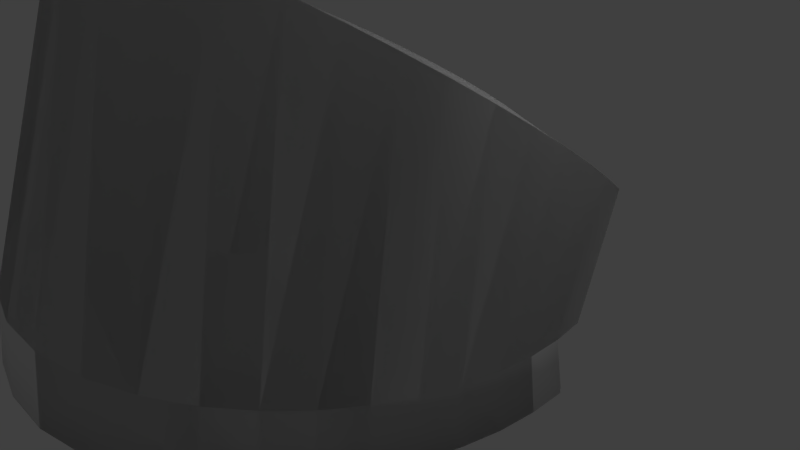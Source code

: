 # Source: controlpanel.blend  (saved by Blender 2.78.0; exported with 4.5.12 LTS)
import bpy
from mathutils import Matrix  # noqa: F401  (used for matrix-valued properties, if any)

bpy.ops.wm.read_factory_settings(use_empty=True)
scene = bpy.context.scene
scene.name = 'Scene'

# ---- collections
col_collection_1 = bpy.data.collections.new('Collection 1'); scene.collection.children.link(col_collection_1)

# ---- world
world_world = bpy.data.worlds.new('World'); scene.world = world_world
world_world.color = (0.05088, 0.05088, 0.05088)
world_world.use_sun_shadow = False
world_world.sun_shadow_jitter_overblur = 0.0
world_world.cycles.sampling_method = 'MANUAL'

# ---- cameras
cam_camera = bpy.data.cameras.new('Camera')
cam_camera.clip_end = 100.0
cam_camera.lens = 35.0
cam_camera.sensor_width = 32.0
cam_camera.sensor_height = 18.0
cam_camera.ortho_scale = 7.314
cam_camera.dof.focus_distance = 0.0
cam_camera.dof.aperture_fstop = 128.0

# ---- lights
light_lamp = bpy.data.lights.new('Lamp', 'POINT')
light_lamp.transmission_factor = 0.0
light_lamp.cutoff_distance = 30.0
light_lamp.energy = 100.0
light_lamp.shadow_buffer_clip_start = 1.001
light_lamp.shadow_soft_size = 0.1
light_lamp.shadow_maximum_resolution = 0.006
light_lamp.use_absolute_resolution = True

# ---- meshes
me_torus_000 = bpy.data.meshes.new('Torus.000')
me_torus_000.from_pydata([(0.7814, -0.05872, -0.1528), (1.109, 0.05381, -0.3508), (0.0226, 0.2375, -0.4371), (0.001684, -0.7037, 0.3015), (0.04059, -1.035, 0.4771), (0.1039, -0.6979, 0.2969), (0.2572, -1.008, 0.4522), (0.2043, -0.6812, 0.2846), (0.4483, -0.9514, 0.4036), (0.3012, -0.6539, 0.265), (0.6089, -0.8757, 0.3412), (0.3929, -0.6164, 0.2384), (0.7416, -0.7886, 0.2715), (0.4778, -0.5695, 0.2051), (0.8504, -0.6942, 0.198), (0.5546, -0.5138, 0.1659), (0.9387, -0.5947, 0.1221), (0.6218, -0.4504, 0.1212), (1.008, -0.4911, 0.04453), (0.6783, -0.3804, 0.07205), (1.061, -0.3845, -0.03429), (0.7232, -0.3048, 0.01912), (1.097, -0.2756, -0.1139), (0.7557, -0.2251, -0.03665), (1.117, -0.1655, -0.1936), (0.7752, -0.1426, -0.0943), (1.12, -0.05532, -0.2729), (0.4318, -1.35, -0.7536), (0.4302, -1.391, -1.014), (1.048, -0.6385, -0.7856), (1.085, -0.504, -0.7884), (0.8512, -1.064, -0.9967), (0.9457, -0.9365, -0.9922), (0.02015, -1.493, -1.023), (0.2362, -1.461, -1.02), (0.2403, -1.423, -0.7472), (0.7261, -1.143, -0.7674), (0.7357, -1.185, -1.002), (1.078, -0.6664, -0.9851), (1.118, -0.5267, -0.9823), (0.8355, -1.024, -0.7732), (0.9244, -0.8996, -0.7781), (1.105, -0.3682, -0.7907), (1.14, -0.3856, -0.98), (0.02353, -1.457, -0.7431), (1.021, -0.8034, -0.9883), (0.9949, -0.7708, -0.7822), (0.5964, -1.296, -1.008), (0.5929, -1.253, -0.7607), (1.109, -0.2325, -0.7927), (0.7924, -0.07109, -0.8131), (1.146, -0.2444, -0.9781), (0.8298, -0.07683, -0.9455), (-0.001983, -0.1224, -0.967), (1.109, 0.05381, -0.3508), (0.04059, -1.035, 0.4771), (0.2572, -1.008, 0.4522), (0.4483, -0.9514, 0.4036), (0.6089, -0.8757, 0.3412), (0.7416, -0.7886, 0.2715), (0.8504, -0.6942, 0.198), (0.9387, -0.5947, 0.1221), (1.008, -0.4911, 0.04453), (1.061, -0.3845, -0.03429), (1.097, -0.2756, -0.1139), (1.117, -0.1655, -0.1936), (1.12, -0.05532, -0.2729), (0.4318, -1.35, -0.7536), (1.048, -0.6385, -0.7856), (1.085, -0.504, -0.7884), (0.2403, -1.423, -0.7472), (0.7261, -1.143, -0.7674), (0.8355, -1.024, -0.7732), (0.9244, -0.8996, -0.7781), (1.105, -0.3682, -0.7907), (0.02353, -1.457, -0.7431), (0.9949, -0.7708, -0.7822), (0.5929, -1.253, -0.7607), (1.109, -0.2325, -0.7927), (1.098, -0.09831, -0.7943)], [], [(0, 2, 1), (1, 2, 53, 50), (2, 5, 3), (3, 5, 6, 4), (2, 7, 5), (5, 7, 8, 6), (2, 9, 7), (7, 9, 10, 8), (2, 11, 9), (9, 11, 12, 10), (26, 1, 50, 49), (2, 13, 11), (11, 13, 14, 12), (2, 15, 13), (13, 15, 16, 14), (2, 17, 15), (15, 17, 18, 16), (2, 19, 17), (17, 19, 20, 18), (2, 21, 19), (19, 21, 22, 20), (2, 23, 21), (21, 23, 24, 22), (2, 25, 23), (23, 25, 26, 24), (2, 0, 25), (25, 0, 1, 26), (50, 53, 52), (44, 35, 34, 33), (33, 34, 53), (35, 27, 28, 34), (34, 28, 53), (27, 48, 47, 28), (28, 47, 53), (48, 36, 37, 47), (47, 37, 53), (36, 40, 31, 37), (37, 31, 53), (40, 41, 32, 31), (31, 32, 53), (41, 46, 45, 32), (32, 45, 53), (46, 29, 38, 45), (45, 38, 53), (29, 30, 39, 38), (38, 39, 53), (30, 42, 43, 39), (39, 43, 53), (42, 49, 51, 43), (43, 51, 53), (49, 50, 52, 51), (51, 52, 53), (56, 57, 67, 70), (63, 64, 69, 68), (57, 58, 77, 67), (55, 56, 70, 75), (66, 54, 79, 78), (60, 61, 73, 72), (58, 59, 71, 77), (65, 66, 78, 74), (62, 63, 68, 76), (59, 60, 72, 71), (61, 62, 76, 73), (64, 65, 74, 69)])
me_torus_000.polygons.foreach_set('use_smooth', [0, 0, 0, 1, 0, 1, 0, 1, 0, 1, 0, 0, 1, 0, 1, 0, 1, 0, 1, 0, 1, 0, 1, 0, 1, 0, 1, 0, 1, 0, 1, 0, 1, 0, 1, 0, 1, 0, 1, 0, 1, 0, 1, 0, 1, 0, 1, 0, 1, 0, 1, 0, 1, 1, 1, 1, 1, 1, 1, 1, 1, 1, 1, 1])
me_torus_000.use_remesh_preserve_volume = False
me_torus_000.use_remesh_preserve_attributes = False
me_torus_000.use_mirror_vertex_groups = False
me_torus_000.update()
me_torus_001 = bpy.data.meshes.new('Torus.001')
me_torus_001.from_pydata([(0.7814, -0.05872, -0.1528), (1.109, 0.05381, -0.3508), (0.0226, 0.2375, -0.4194), (-0.7794, 0.02059, -0.1989), (-1.08, 0.165, -0.3977), (-0.7856, -0.06331, -0.1403), (-1.108, 0.05792, -0.3386), (-0.7784, -0.1472, -0.0819), (-1.121, -0.05179, -0.2596), (-0.7579, -0.2296, -0.02457), (-1.118, -0.163, -0.1792), (-0.7245, -0.3091, 0.03068), (-1.098, -0.2747, -0.09798), (-0.6787, -0.3843, 0.08289), (-1.062, -0.3859, -0.01654), (-0.6214, -0.4541, 0.1312), (-1.008, -0.4958, 0.0647), (-0.5534, -0.5171, 0.1747), (-0.9357, -0.6035, 0.1453), (-0.476, -0.5723, 0.2127), (-0.8421, -0.7081, 0.2248), (-0.3906, -0.6187, 0.2446), (-0.7238, -0.808, 0.3019), (-0.2984, -0.6556, 0.2698), (-0.576, -0.8994, 0.3734), (-0.2012, -0.6824, 0.2879), (-0.3952, -0.9749, 0.4329), (-0.1006, -0.6985, 0.2985), (-0.1845, -1.024, 0.4705), (0.001684, -0.7037, 0.3015), (0.04059, -1.035, 0.4771), (0.1039, -0.6979, 0.2969), (0.2572, -1.008, 0.4522), (0.2043, -0.6812, 0.2846), (0.4483, -0.9514, 0.4036), (0.3012, -0.6539, 0.265), (0.6089, -0.8757, 0.3412), (0.3929, -0.6164, 0.2384), (0.7416, -0.7886, 0.2715), (0.4778, -0.5695, 0.2051), (0.8504, -0.6942, 0.198), (0.5546, -0.5138, 0.1659), (0.9387, -0.5947, 0.1221), (0.6218, -0.4504, 0.1212), (1.008, -0.4911, 0.04453), (0.6783, -0.3804, 0.07205), (1.061, -0.3845, -0.03429), (0.7232, -0.3048, 0.01912), (1.097, -0.2756, -0.1139), (0.7557, -0.2251, -0.03665), (1.117, -0.1655, -0.1936), (0.7752, -0.1426, -0.0943), (1.12, -0.05532, -0.2729), (-0.872, -1.08, -1.002), (-0.7483, -1.207, -1.008), (0.4318, -1.35, -0.7536), (0.4302, -1.391, -1.014), (-1.129, -0.3588, -0.7884), (-1.165, -0.3771, -0.9823), (-0.596, -1.323, -1.014), (-0.7829, 0.03216, -0.7954), (-0.8207, 0.03135, -0.9455), (1.048, -0.6385, -0.7856), (1.085, -0.504, -0.7884), (-0.8571, -1.039, -0.7674), (0.8512, -1.064, -0.9967), (0.9457, -0.9365, -0.9922), (-0.7394, -1.166, -0.7607), (-0.5922, -1.283, -0.7536), (-1.118, -0.08649, -0.7927), (-1.048, -0.8058, -0.9922), (-0.9708, -0.9448, -0.9967), (0.02015, -1.493, -1.023), (0.2362, -1.461, -1.02), (0.2403, -1.423, -0.7472), (0.7261, -1.143, -0.7674), (0.7357, -1.185, -1.002), (1.078, -0.6664, -0.9851), (1.118, -0.5267, -0.9823), (-1.111, -0.497, -0.7856), (-1.075, -0.6351, -0.7822), (0.8355, -1.024, -0.7732), (0.9244, -0.8996, -0.7781), (1.105, -0.3682, -0.7907), (1.14, -0.3856, -0.98), (0.02353, -1.457, -0.7431), (-0.4128, -1.418, -1.02), (1.021, -0.8034, -0.9883), (0.9949, -0.7708, -0.7822), (-1.156, -0.09356, -0.9781), (-0.95, -0.907, -0.7732), (0.5964, -1.296, -1.008), (0.5929, -1.253, -0.7607), (-0.4119, -1.38, -0.7472), (-1.132, -0.2216, -0.7907), (-1.169, -0.2342, -0.98), (-1.144, -0.5208, -0.9851), (-0.2015, -1.443, -0.7431), (-1.022, -0.772, -0.7781), (-1.105, -0.6641, -0.9883), (1.109, -0.2325, -0.7927), (0.7924, -0.07109, -0.8131), (1.146, -0.2444, -0.9604), (-0.2028, -1.478, -1.023), (0.8298, -0.07683, -0.9455), (-0.001983, -0.1224, -0.9493), (1.109, 0.05381, -0.3508), (-1.08, 0.165, -0.4154), (-1.108, 0.05792, -0.3386), (-1.121, -0.05179, -0.2596), (-1.118, -0.163, -0.1792), (-1.098, -0.2747, -0.09798), (-1.062, -0.3859, -0.01654), (-1.008, -0.4958, 0.0647), (-0.9357, -0.6035, 0.1453), (-0.8421, -0.7081, 0.2248), (-0.7238, -0.808, 0.3019), (-0.576, -0.8994, 0.3734), (-0.3952, -0.9749, 0.4329), (-0.1845, -1.024, 0.4705), (0.04059, -1.035, 0.4771), (0.2572, -1.008, 0.4522), (0.4483, -0.9514, 0.4036), (0.6089, -0.8757, 0.3412), (0.7416, -0.7886, 0.2715), (0.8504, -0.6942, 0.198), (0.9387, -0.5947, 0.1221), (1.008, -0.4911, 0.04453), (1.061, -0.3845, -0.03429), (1.097, -0.2756, -0.1139), (1.117, -0.1655, -0.1936), (1.12, -0.05532, -0.2729), (0.4318, -1.35, -0.7536), (-1.129, -0.3588, -0.7884), (-1.09, 0.04509, -0.7943), (1.048, -0.6385, -0.7856), (1.085, -0.504, -0.7884), (-0.8571, -1.039, -0.7674), (-0.7394, -1.166, -0.7607), (-0.5922, -1.283, -0.7536), (-1.118, -0.08649, -0.7927), (0.2403, -1.423, -0.7472), (0.7261, -1.143, -0.7674), (-1.111, -0.497, -0.7856), (-1.075, -0.6351, -0.7822), (0.8355, -1.024, -0.7732), (0.9244, -0.8996, -0.7781), (1.105, -0.3682, -0.7907), (0.02353, -1.457, -0.7431), (0.9949, -0.7708, -0.7822), (-0.95, -0.907, -0.7732), (0.5929, -1.253, -0.7607), (-0.4119, -1.38, -0.7472), (-1.132, -0.2216, -0.7907), (-0.2015, -1.443, -0.7431), (-1.022, -0.772, -0.7781), (1.109, -0.2325, -0.7927), (1.098, -0.09831, -0.7943)], [], [(0, 2, 1), (2, 3, 4), (2, 5, 3), (3, 5, 6, 4), (2, 7, 5), (5, 7, 8, 6), (2, 9, 7), (7, 9, 10, 8), (2, 11, 9), (9, 11, 12, 10), (2, 13, 11), (11, 13, 14, 12), (2, 15, 13), (13, 15, 16, 14), (2, 17, 15), (15, 17, 18, 16), (2, 19, 17), (17, 19, 20, 18), (2, 21, 19), (19, 21, 22, 20), (2, 23, 21), (21, 23, 24, 22), (2, 25, 23), (23, 25, 26, 24), (2, 27, 25), (25, 27, 28, 26), (32, 34, 55, 74), (2, 29, 27), (27, 29, 30, 28), (1, 2, 105, 101), (46, 48, 63, 62), (2, 31, 29), (29, 31, 32, 30), (8, 10, 57, 94), (34, 36, 92, 55), (2, 33, 31), (31, 33, 34, 32), (4, 6, 69, 60), (10, 12, 79, 57), (2, 35, 33), (33, 35, 36, 34), (30, 32, 74, 85), (26, 28, 97, 93), (2, 37, 35), (35, 37, 38, 36), (52, 1, 101, 100), (40, 42, 82, 81), (2, 39, 37), (37, 39, 40, 38), (16, 18, 90, 98), (36, 38, 75, 92), (2, 41, 39), (39, 41, 42, 40), (18, 20, 64, 90), (12, 14, 80, 79), (2, 43, 41), (41, 43, 44, 42), (20, 22, 67, 64), (22, 24, 68, 67), (2, 45, 43), (43, 45, 46, 44), (50, 52, 100, 83), (44, 46, 62, 88), (2, 47, 45), (45, 47, 48, 46), (38, 40, 81, 75), (6, 8, 94, 69), (2, 49, 47), (47, 49, 50, 48), (2, 4, 60, 105), (42, 44, 88, 82), (2, 51, 49), (49, 51, 52, 50), (24, 26, 93, 68), (28, 30, 85, 97), (2, 0, 51), (51, 0, 1, 52), (14, 16, 98, 80), (48, 50, 83, 63), (101, 105, 104), (105, 60, 61), (60, 69, 89, 61), (61, 89, 105), (69, 94, 95, 89), (89, 95, 105), (94, 57, 58, 95), (95, 58, 105), (57, 79, 96, 58), (58, 96, 105), (79, 80, 99, 96), (96, 99, 105), (80, 98, 70, 99), (99, 70, 105), (98, 90, 71, 70), (70, 71, 105), (90, 64, 53, 71), (71, 53, 105), (64, 67, 54, 53), (53, 54, 105), (67, 68, 59, 54), (54, 59, 105), (68, 93, 86, 59), (59, 86, 105), (93, 97, 103, 86), (86, 103, 105), (97, 85, 72, 103), (103, 72, 105), (85, 74, 73, 72), (72, 73, 105), (74, 55, 56, 73), (73, 56, 105), (55, 92, 91, 56), (56, 91, 105), (92, 75, 76, 91), (91, 76, 105), (75, 81, 65, 76), (76, 65, 105), (81, 82, 66, 65), (65, 66, 105), (82, 88, 87, 66), (66, 87, 105), (88, 62, 77, 87), (87, 77, 105), (62, 63, 78, 77), (77, 78, 105), (63, 83, 84, 78), (78, 84, 105), (83, 100, 102, 84), (84, 102, 105), (100, 101, 104, 102), (102, 104, 105), (121, 122, 132, 141), (128, 129, 136, 135), (109, 110, 133, 153), (122, 123, 151, 132), (107, 108, 140, 134), (110, 111, 143, 133), (120, 121, 141, 148), (118, 119, 154, 152), (131, 106, 157, 156), (125, 126, 146, 145), (113, 114, 150, 155), (123, 124, 142, 151), (114, 115, 137, 150), (111, 112, 144, 143), (115, 116, 138, 137), (116, 117, 139, 138), (130, 131, 156, 147), (127, 128, 135, 149), (124, 125, 145, 142), (108, 109, 153, 140), (126, 127, 149, 146), (117, 118, 152, 139), (119, 120, 148, 154), (112, 113, 155, 144), (129, 130, 147, 136)])
me_torus_001.polygons.foreach_set('use_smooth', [0, 0, 0, 1, 0, 1, 0, 1, 0, 1, 0, 1, 0, 1, 0, 1, 0, 1, 0, 1, 0, 1, 0, 1, 0, 1, 0, 0, 1, 0, 0, 0, 1, 0, 0, 0, 1, 0, 0, 0, 1, 0, 0, 0, 1, 0, 0, 0, 1, 0, 0, 0, 1, 0, 0, 0, 1, 0, 0, 0, 1, 0, 0, 0, 1, 0, 0, 0, 1, 0, 0, 0, 1, 0, 0, 0, 1, 0, 0, 0, 0, 1, 0, 1, 0, 1, 0, 1, 0, 1, 0, 1, 0, 1, 0, 1, 0, 1, 0, 1, 0, 1, 0, 1, 0, 1, 0, 1, 0, 1, 0, 1, 0, 1, 0, 1, 0, 1, 0, 1, 0, 1, 0, 1, 0, 1, 0, 1, 0, 1, 0, 1, 1, 1, 1, 1, 1, 1, 1, 1, 1, 1, 1, 1, 1, 1, 1, 1, 1, 1, 1, 1, 1, 1, 1, 1])
me_torus_001.use_remesh_preserve_volume = False
me_torus_001.use_remesh_preserve_attributes = False
me_torus_001.use_mirror_vertex_groups = False
me_torus_001.update()
me_cylinder = bpy.data.meshes.new('Cylinder')
me_cylinder.from_pydata([(0.0, 1.0, -1.0), (0.0, 1.0, 1.0), (0.1951, 0.9808, -1.0), (0.1951, 0.9808, 1.0), (0.3827, 0.9239, -1.0), (0.3827, 0.9239, 1.0), (0.5556, 0.8315, -1.0), (0.5556, 0.8315, 1.0), (0.7071, 0.7071, -1.0), (0.7071, 0.7071, 1.0), (0.8315, 0.5556, -1.0), (0.8315, 0.5556, 1.0), (0.9239, 0.3827, -1.0), (0.9239, 0.3827, 1.0), (0.9808, 0.1951, -1.0), (0.9808, 0.1951, 1.0), (1.0, 7.55e-08, -1.0), (1.0, 7.55e-08, 1.0), (0.9808, -0.1951, -1.0), (0.9808, -0.1951, 1.0), (0.9239, -0.3827, -1.0), (0.9239, -0.3827, 1.0), (0.8315, -0.5556, -1.0), (0.8315, -0.5556, 1.0), (0.7071, -0.7071, -1.0), (0.7071, -0.7071, 1.0), (0.5556, -0.8315, -1.0), (0.5556, -0.8315, 1.0), (0.3827, -0.9239, -1.0), (0.3827, -0.9239, 1.0), (0.1951, -0.9808, -1.0), (0.1951, -0.9808, 1.0), (-3.258e-07, -1.0, -1.0), (-3.258e-07, -1.0, 1.0), (-0.1951, -0.9808, -1.0), (-0.1951, -0.9808, 1.0), (-0.3827, -0.9239, -1.0), (-0.3827, -0.9239, 1.0), (-0.5556, -0.8315, -1.0), (-0.5556, -0.8315, 1.0), (-0.7071, -0.7071, -1.0), (-0.7071, -0.7071, 1.0), (-0.8315, -0.5556, -1.0), (-0.8315, -0.5556, 1.0), (-0.9239, -0.3827, -1.0), (-0.9239, -0.3827, 1.0), (-0.9808, -0.1951, -1.0), (-0.9808, -0.1951, 1.0), (-1.0, 9.656e-07, -1.0), (-1.0, 9.656e-07, 1.0), (-0.9808, 0.1951, -1.0), (-0.9808, 0.1951, 1.0), (-0.9239, 0.3827, -1.0), (-0.9239, 0.3827, 1.0), (-0.8315, 0.5556, -1.0), (-0.8315, 0.5556, 1.0), (-0.7071, 0.7071, -1.0), (-0.7071, 0.7071, 1.0), (-0.5556, 0.8315, -1.0), (-0.5556, 0.8315, 1.0), (-0.3827, 0.9239, -1.0), (-0.3827, 0.9239, 1.0), (-0.1951, 0.9808, -1.0), (-0.1951, 0.9808, 1.0)], [], [(0, 1, 3, 2), (2, 3, 5, 4), (4, 5, 7, 6), (6, 7, 9, 8), (8, 9, 11, 10), (10, 11, 13, 12), (12, 13, 15, 14), (14, 15, 17, 16), (16, 17, 19, 18), (18, 19, 21, 20), (20, 21, 23, 22), (22, 23, 25, 24), (24, 25, 27, 26), (26, 27, 29, 28), (28, 29, 31, 30), (30, 31, 33, 32), (32, 33, 35, 34), (34, 35, 37, 36), (36, 37, 39, 38), (38, 39, 41, 40), (40, 41, 43, 42), (42, 43, 45, 44), (44, 45, 47, 46), (46, 47, 49, 48), (48, 49, 51, 50), (50, 51, 53, 52), (52, 53, 55, 54), (54, 55, 57, 56), (56, 57, 59, 58), (58, 59, 61, 60), (3, 1, 63, 61, 59, 57, 55, 53, 51, 49, 47, 45, 43, 41, 39, 37, 35, 33, 31, 29, 27, 25, 23, 21, 19, 17, 15, 13, 11, 9, 7, 5), (60, 61, 63, 62), (62, 63, 1, 0), (0, 2, 4, 6, 8, 10, 12, 14, 16, 18, 20, 22, 24, 26, 28, 30, 32, 34, 36, 38, 40, 42, 44, 46, 48, 50, 52, 54, 56, 58, 60, 62)])
me_cylinder.use_remesh_preserve_volume = False
me_cylinder.use_remesh_preserve_attributes = False
me_cylinder.use_mirror_vertex_groups = False
me_cylinder.update()
me_grid = bpy.data.meshes.new('Grid')
me_grid.from_pydata([(-0.3333, -1.0, 0.0), (-0.1111, -1.0, 0.0), (0.1111, -1.0, 0.0), (0.3333, -1.0, 0.0), (-0.3333, -0.7778, 0.0), (-0.1111, -0.7778, 0.0), (0.1111, -0.7778, 0.0), (0.3333, -0.7778, 0.0), (-0.3333, -0.5556, 0.0), (-0.1111, -0.5556, 0.0), (0.1111, -0.5556, 0.0), (0.3333, -0.5556, 0.0), (0.3333, 1.0, 0.04102), (-0.3333, -0.3333, 0.0), (-0.1111, -0.3333, 0.0), (0.1111, -0.3333, 0.0), (0.3333, -0.3333, 0.0), (0.1111, 1.0, 0.04102), (-0.1111, 1.0, 0.04102), (-0.3333, 1.0, 0.04102), (0.3333, 0.7778, 0.04102), (0.1111, 0.7778, 0.04102), (-0.1111, 0.7778, 0.04102), (-0.3333, -0.1111, 0.0), (-0.1111, -0.1111, 0.0), (0.1111, -0.1111, 0.0), (0.3333, -0.1111, 0.0), (-0.3333, 0.7778, 0.04102), (0.3333, 0.5556, 0.04102), (0.1111, 0.5556, 0.04102), (-0.1111, 0.5556, 0.04102), (-0.3333, 0.5556, 0.04102), (0.3333, 0.3333, 0.04102), (-0.3333, 0.1111, 0.0), (-0.1111, 0.1111, 0.0), (0.1111, 0.1111, 0.0), (0.3333, 0.1111, 0.0), (0.1111, 0.3333, 0.04102), (-0.1111, 0.3333, 0.04102), (-0.3333, 0.3333, 0.04102), (0.3333, 0.1111, 0.04102), (0.1111, 0.1111, 0.04102), (-0.1111, 0.1111, 0.04102), (-0.3333, 0.3333, 0.0), (-0.1111, 0.3333, 0.0), (0.1111, 0.3333, 0.0), (0.3333, 0.3333, 0.0), (-0.3333, 0.1111, 0.04102), (0.3333, -0.1111, 0.04102), (0.1111, -0.1111, 0.04102), (-0.1111, -0.1111, 0.04102), (-0.3333, -0.1111, 0.04102), (0.3333, -0.3333, 0.04102), (-0.3333, 0.5556, 0.0), (-0.1111, 0.5556, 0.0), (0.1111, 0.5556, 0.0), (0.3333, 0.5556, 0.0), (0.1111, -0.3333, 0.04102), (-0.1111, -0.3333, 0.04102), (-0.3333, -0.3333, 0.04102), (0.3333, -0.5556, 0.04102), (0.1111, -0.5556, 0.04102), (-0.1111, -0.5556, 0.04102), (-0.3333, 0.7778, 0.0), (-0.1111, 0.7778, 0.0), (0.1111, 0.7778, 0.0), (0.3333, 0.7778, 0.0), (-0.3333, -0.5556, 0.04102), (0.3333, -0.7778, 0.04102), (0.3333, -1.0, 0.04102), (0.1111, -0.7778, 0.04102), (0.1111, -1.0, 0.04102), (-0.1111, -0.7778, 0.04102), (-0.3333, 1.0, 0.0), (-0.1111, 1.0, 0.0), (0.1111, 1.0, 0.0), (0.3333, 1.0, 0.0), (-0.1111, -1.0, 0.04102), (-0.3333, -0.7778, 0.04102), (-0.3333, -1.0, 0.04102)], [], [(0, 4, 5, 1), (1, 5, 6, 2), (2, 6, 7, 3), (1, 2, 71, 77), (43, 33, 47, 39), (56, 66, 20, 28), (23, 13, 59, 51), (36, 46, 32, 40), (8, 4, 78, 67), (4, 8, 9, 5), (5, 9, 10, 6), (6, 10, 11, 7), (73, 63, 27, 19), (16, 26, 48, 52), (76, 75, 17, 12), (0, 1, 77, 79), (3, 7, 68, 69), (53, 43, 39, 31), (8, 13, 14, 9), (9, 14, 15, 10), (10, 15, 16, 11), (7, 11, 60, 68), (66, 76, 12, 20), (2, 3, 69, 71), (33, 23, 51, 47), (46, 56, 28, 32), (75, 74, 18, 17), (13, 23, 24, 14), (14, 24, 25, 15), (15, 25, 26, 16), (4, 0, 79, 78), (13, 8, 67, 59), (26, 36, 40, 48), (63, 53, 31, 27), (11, 16, 52, 60), (74, 73, 19, 18), (23, 33, 34, 24), (24, 34, 35, 25), (25, 35, 36, 26), (21, 20, 12, 17), (22, 21, 17, 18), (27, 22, 18, 19), (29, 28, 20, 21), (30, 29, 21, 22), (31, 30, 22, 27), (33, 43, 44, 34), (34, 44, 45, 35), (35, 45, 46, 36), (37, 32, 28, 29), (38, 37, 29, 30), (39, 38, 30, 31), (41, 40, 32, 37), (42, 41, 37, 38), (47, 42, 38, 39), (43, 53, 54, 44), (44, 54, 55, 45), (45, 55, 56, 46), (49, 48, 40, 41), (50, 49, 41, 42), (51, 50, 42, 47), (57, 52, 48, 49), (58, 57, 49, 50), (59, 58, 50, 51), (53, 63, 64, 54), (54, 64, 65, 55), (55, 65, 66, 56), (61, 60, 52, 57), (62, 61, 57, 58), (67, 62, 58, 59), (70, 68, 60, 61), (72, 70, 61, 62), (78, 72, 62, 67), (63, 73, 74, 64), (64, 74, 75, 65), (65, 75, 76, 66), (71, 69, 68, 70), (77, 71, 70, 72), (79, 77, 72, 78)])
me_grid.use_remesh_preserve_volume = False
me_grid.use_remesh_preserve_attributes = False
me_grid.use_mirror_vertex_groups = False
me_grid.update()

# ---- objects
ob_beep_beep_beep_001 = bpy.data.objects.new('beep beep beep.001', me_torus_000)
ob_beep_beep_beep = bpy.data.objects.new('beep beep beep', me_torus_001)
ob_my_only_support__literally_nothing = bpy.data.objects.new('my only support (literally nothing)', me_cylinder)
ob_why_won_t_you_mesh_the_way_i_want_to = bpy.data.objects.new("why won't you mesh the way i want to", me_grid)
ob_lamp = bpy.data.objects.new('Lamp', light_lamp)
ob_camera = bpy.data.objects.new('Camera', cam_camera)

# ---- transforms, parenting, visibility, modifiers, constraints
ob_beep_beep_beep_001.location = (0.0, 0.0, 2.94)
ob_beep_beep_beep_001.rotation_euler = (0.0, -0.0, 0.05236)
ob_beep_beep_beep_001.scale = (3.0, 3.0, 3.0)
ob_beep_beep_beep_001.hide_viewport = True
ob_beep_beep_beep_001.lineart.crease_threshold = 0.0
ob_beep_beep_beep.location = (0.0, 0.0, 2.94)
ob_beep_beep_beep.rotation_euler = (0.0, -0.0, 0.05236)
ob_beep_beep_beep.scale = (3.0, 3.0, 3.0)
ob_beep_beep_beep.lineart.crease_threshold = 0.0
ob_my_only_support__literally_nothing.location = (0.0, -3.0, 4.5)
ob_my_only_support__literally_nothing.scale = (0.05, 0.05, 1.0)
ob_my_only_support__literally_nothing.hide_viewport = True
ob_my_only_support__literally_nothing.lineart.crease_threshold = 0.0
ob_why_won_t_you_mesh_the_way_i_want_to.location = (0.0, -3.0, 5.75)
ob_why_won_t_you_mesh_the_way_i_want_to.rotation_euler = (0.0, 0.5236, 0.0)
ob_why_won_t_you_mesh_the_way_i_want_to.scale = (2.5, 3.0, 5.08)
ob_why_won_t_you_mesh_the_way_i_want_to.delta_rotation_euler = (0.0, 1.222, -1.571)
ob_why_won_t_you_mesh_the_way_i_want_to.delta_scale = (1.5, 1.5, 0.75)
ob_why_won_t_you_mesh_the_way_i_want_to.hide_viewport = True
ob_why_won_t_you_mesh_the_way_i_want_to.lineart.crease_threshold = 0.0
ob_lamp.location = (4.076, 1.005, 5.904)
ob_lamp.rotation_euler = (0.6503, 0.05522, 1.866)
ob_lamp.lock_rotations_4d = False
ob_lamp.empty_display_type = 'ARROWS'
ob_lamp.color = (0.0, 0.0, 0.0, 0.0)
ob_lamp.lineart.crease_threshold = 0.0
ob_camera.location = (7.481, -6.508, 5.344)
ob_camera.rotation_euler = (1.109, 0.0, 0.8149)
ob_camera.lock_rotations_4d = False
ob_camera.empty_display_type = 'ARROWS'
ob_camera.color = (0.0, 0.0, 0.0, 0.0)
ob_camera.display_type = 'WIRE'
ob_camera.lineart.crease_threshold = 0.0

# ---- collection membership
col_collection_1.objects.link(ob_beep_beep_beep_001)
col_collection_1.objects.link(ob_beep_beep_beep)
col_collection_1.objects.link(ob_my_only_support__literally_nothing)
col_collection_1.objects.link(ob_why_won_t_you_mesh_the_way_i_want_to)
col_collection_1.objects.link(ob_lamp)
col_collection_1.objects.link(ob_camera)

# ---- scene / render settings (as saved in the file)
scene.camera = ob_camera
scene.frame_start = 1; scene.frame_end = 250; scene.frame_set(1)
scene.render.engine = 'BLENDER_EEVEE_NEXT'
scene.render.resolution_percentage = 50
scene.render.dither_intensity = 0.0
scene.cycles.use_denoising = False
scene.cycles.samples = 128
scene.cycles.sampling_pattern = 'TABULATED_SOBOL'
scene.cycles.light_sampling_threshold = 0.0
scene.cycles.use_adaptive_sampling = False
scene.cycles.use_light_tree = False
scene.cycles.blur_glossy = 0.0
scene.cycles.sample_clamp_indirect = 0.0
scene.view_settings.view_transform = 'Standard'
bpy.context.view_layer.update()
